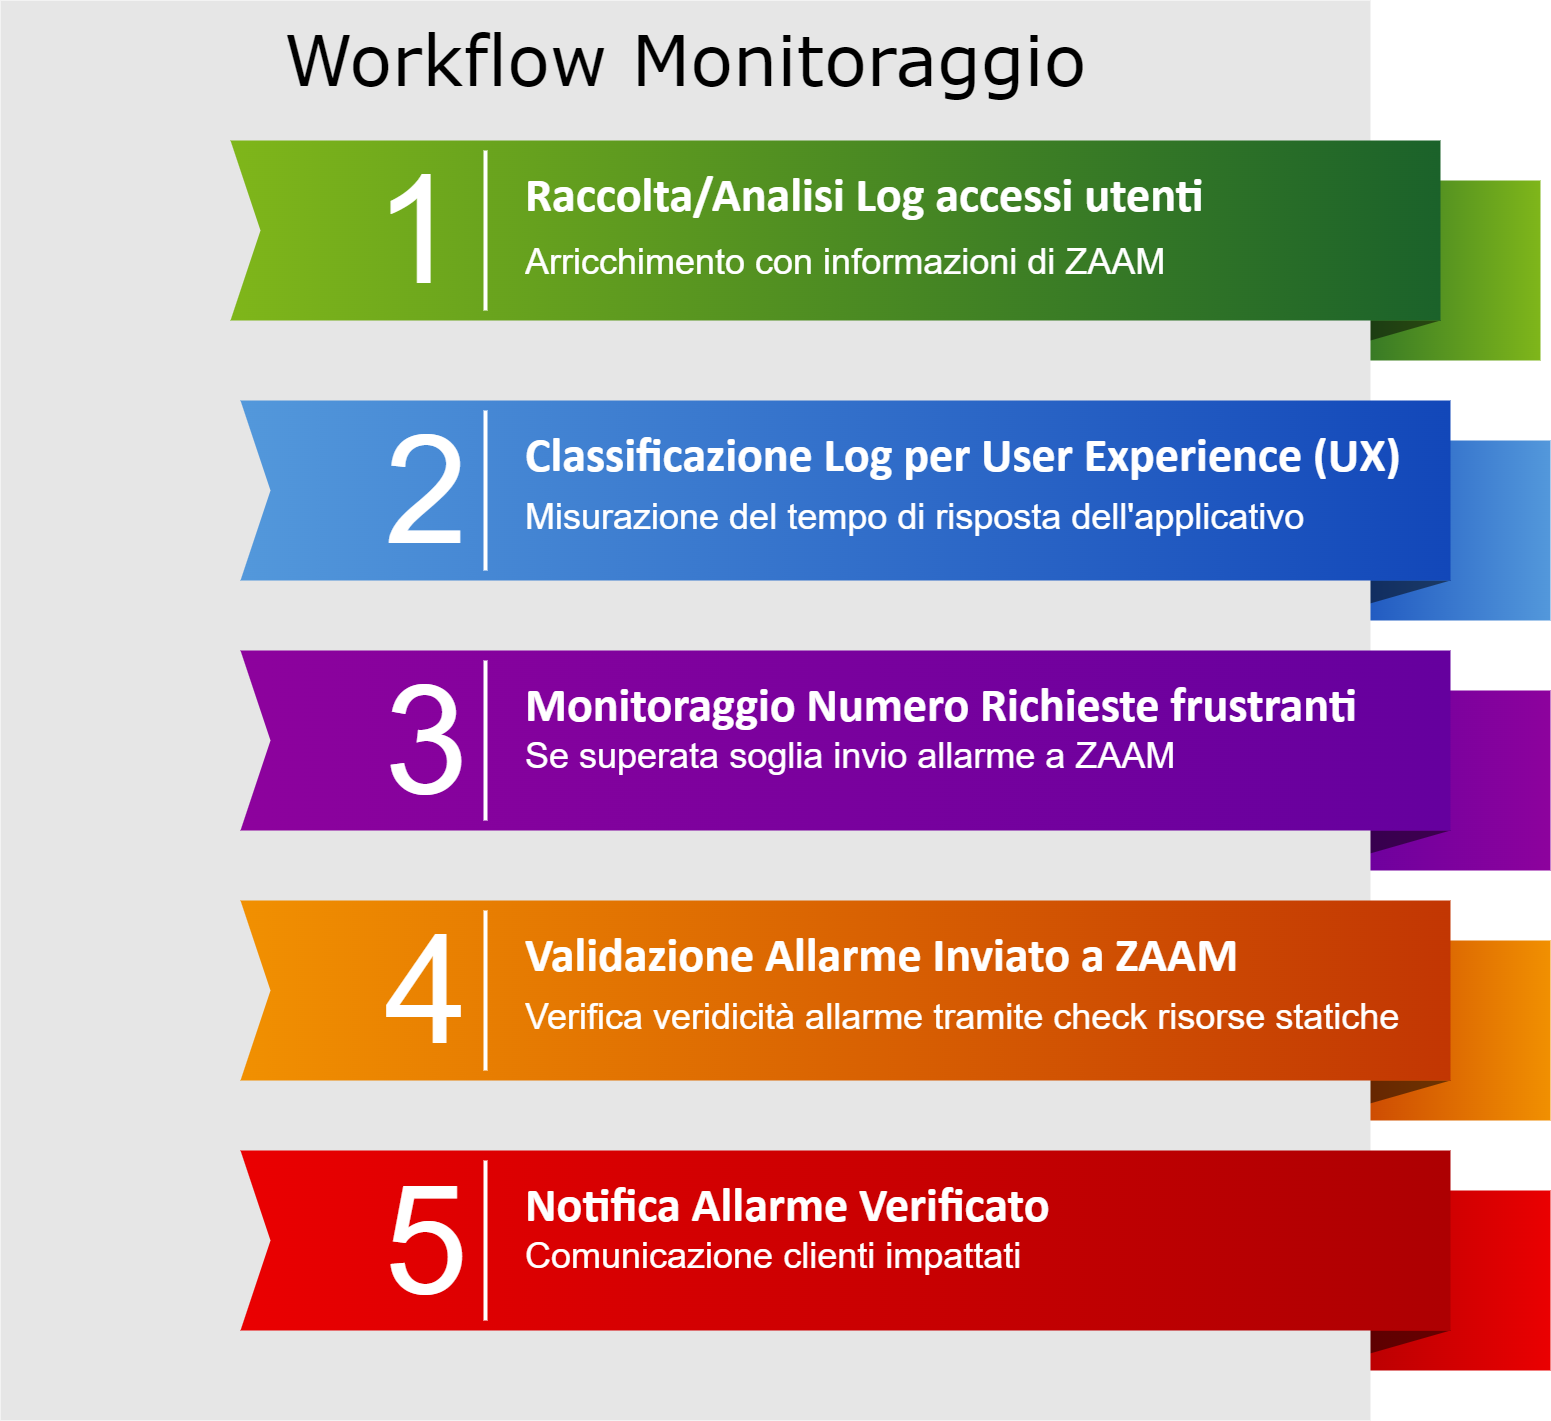

The diagram above was exported from draw.io. Its source (the exported page's mxGraphModel, read from the mxfile embedded in the PNG):
<mxGraphModel dx="1422" dy="762" grid="1" gridSize="10" guides="1" tooltips="1" connect="1" arrows="1" fold="1" page="1" pageScale="1.5" pageWidth="1169" pageHeight="826" background="none" math="0" shadow="0">
  <root>
    <mxCell id="0" style=";html=1;" />
    <mxCell id="1" style=";html=1;" parent="0" />
    <mxCell id="869962fe87da545-3" value="" style="whiteSpace=wrap;html=1;rounded=0;shadow=0;dashed=0;strokeWidth=1;fontFamily=Tahoma;fontSize=10;fontColor=#FFFFFF;strokeColor=none;fillColor=#7FB61A;gradientColor=#1B622A;gradientDirection=west;" parent="1" vertex="1">
      <mxGeometry x="1360" y="210" width="240" height="180" as="geometry" />
    </mxCell>
    <mxCell id="869962fe87da545-4" value="" style="verticalLabelPosition=bottom;verticalAlign=top;html=1;strokeWidth=1;shape=mxgraph.basic.orthogonal_triangle;rounded=0;shadow=0;dashed=0;fontFamily=Tahoma;fontSize=10;fontColor=#FFFFFF;flipV=1;fillColor=#000000;strokeColor=none;opacity=50;" parent="1" vertex="1">
      <mxGeometry x="1360" y="350" width="140" height="40" as="geometry" />
    </mxCell>
    <mxCell id="869962fe87da545-6" value="" style="whiteSpace=wrap;html=1;rounded=0;shadow=0;dashed=0;strokeWidth=1;fontFamily=Tahoma;fontSize=10;fontColor=#FFFFFF;strokeColor=none;fillColor=#5398DB;gradientColor=#1247B9;gradientDirection=west;" parent="1" vertex="1">
      <mxGeometry x="1370" y="470" width="240" height="180" as="geometry" />
    </mxCell>
    <mxCell id="869962fe87da545-7" value="" style="verticalLabelPosition=bottom;verticalAlign=top;html=1;strokeWidth=1;shape=mxgraph.basic.orthogonal_triangle;rounded=0;shadow=0;dashed=0;fontFamily=Tahoma;fontSize=10;fontColor=#FFFFFF;flipV=1;fillColor=#000000;strokeColor=none;opacity=50;" parent="1" vertex="1">
      <mxGeometry x="1370" y="610" width="140" height="40" as="geometry" />
    </mxCell>
    <mxCell id="869962fe87da545-9" value="" style="whiteSpace=wrap;html=1;rounded=0;shadow=0;dashed=0;strokeWidth=1;fontFamily=Tahoma;fontSize=10;fontColor=#FFFFFF;strokeColor=none;fillColor=#8D029D;gradientColor=#65009E;gradientDirection=west;" parent="1" vertex="1">
      <mxGeometry x="1370" y="720" width="240" height="180" as="geometry" />
    </mxCell>
    <mxCell id="869962fe87da545-10" value="" style="verticalLabelPosition=bottom;verticalAlign=top;html=1;strokeWidth=1;shape=mxgraph.basic.orthogonal_triangle;rounded=0;shadow=0;dashed=0;fontFamily=Tahoma;fontSize=10;fontColor=#FFFFFF;flipV=1;fillColor=#000000;strokeColor=none;opacity=50;" parent="1" vertex="1">
      <mxGeometry x="1370" y="860" width="140" height="40" as="geometry" />
    </mxCell>
    <mxCell id="869962fe87da545-12" value="" style="whiteSpace=wrap;html=1;rounded=0;shadow=0;dashed=0;strokeWidth=1;fontFamily=Tahoma;fontSize=10;fontColor=#FFFFFF;strokeColor=none;fillColor=#F19001;gradientColor=#C23603;gradientDirection=west;" parent="1" vertex="1">
      <mxGeometry x="1370" y="970" width="240" height="180" as="geometry" />
    </mxCell>
    <mxCell id="869962fe87da545-13" value="" style="verticalLabelPosition=bottom;verticalAlign=top;html=1;strokeWidth=1;shape=mxgraph.basic.orthogonal_triangle;rounded=0;shadow=0;dashed=0;fontFamily=Tahoma;fontSize=10;fontColor=#FFFFFF;flipV=1;fillColor=#000000;strokeColor=none;opacity=50;" parent="1" vertex="1">
      <mxGeometry x="1370" y="1110" width="140" height="40" as="geometry" />
    </mxCell>
    <mxCell id="869962fe87da545-15" value="" style="whiteSpace=wrap;html=1;rounded=0;shadow=0;dashed=0;strokeWidth=1;fontFamily=Tahoma;fontSize=10;fontColor=#FFFFFF;strokeColor=none;fillColor=#EA0001;gradientColor=#AD0002;gradientDirection=west;" parent="1" vertex="1">
      <mxGeometry x="1370" y="1220" width="240" height="180" as="geometry" />
    </mxCell>
    <mxCell id="869962fe87da545-16" value="" style="verticalLabelPosition=bottom;verticalAlign=top;html=1;strokeWidth=1;shape=mxgraph.basic.orthogonal_triangle;rounded=0;shadow=0;dashed=0;fontFamily=Tahoma;fontSize=10;fontColor=#FFFFFF;flipV=1;fillColor=#000000;strokeColor=none;opacity=50;" parent="1" vertex="1">
      <mxGeometry x="1370" y="1360" width="140" height="40" as="geometry" />
    </mxCell>
    <mxCell id="869962fe87da545-5" value="Workflow Monitoraggio" style="whiteSpace=wrap;html=1;rounded=0;shadow=0;dashed=0;strokeWidth=1;fillColor=#E6E6E6;fontFamily=Verdana;fontSize=70;strokeColor=none;verticalAlign=top;spacingTop=10;" parent="1" vertex="1">
      <mxGeometry x="60" y="30" width="1370" height="1420" as="geometry" />
    </mxCell>
    <mxCell id="869962fe87da545-2" value="" style="html=1;shadow=0;dashed=0;align=center;verticalAlign=middle;shape=mxgraph.arrows2.arrow;dy=0;dx=0;notch=30;rounded=0;strokeColor=none;strokeWidth=1;fillColor=#7FB61A;fontFamily=Tahoma;fontSize=10;fontColor=#FFFFFF;gradientColor=#1B622A;gradientDirection=east;" parent="1" vertex="1">
      <mxGeometry x="290" y="170" width="1210" height="180" as="geometry" />
    </mxCell>
    <mxCell id="869962fe87da545-8" value="" style="html=1;shadow=0;dashed=0;align=center;verticalAlign=middle;shape=mxgraph.arrows2.arrow;dy=0;dx=0;notch=30;rounded=0;strokeColor=none;strokeWidth=1;fillColor=#5398DB;fontFamily=Tahoma;fontSize=10;fontColor=#FFFFFF;gradientColor=#1247B9;gradientDirection=east;" parent="1" vertex="1">
      <mxGeometry x="300" y="430" width="1210" height="180" as="geometry" />
    </mxCell>
    <mxCell id="869962fe87da545-11" value="" style="html=1;shadow=0;dashed=0;align=center;verticalAlign=middle;shape=mxgraph.arrows2.arrow;dy=0;dx=0;notch=30;rounded=0;strokeColor=none;strokeWidth=1;fillColor=#8D029D;fontFamily=Tahoma;fontSize=10;fontColor=#FFFFFF;gradientColor=#65009E;gradientDirection=east;" parent="1" vertex="1">
      <mxGeometry x="300" y="680" width="1210" height="180" as="geometry" />
    </mxCell>
    <mxCell id="869962fe87da545-14" value="" style="html=1;shadow=0;dashed=0;align=center;verticalAlign=middle;shape=mxgraph.arrows2.arrow;dy=0;dx=0;notch=30;rounded=0;strokeColor=none;strokeWidth=1;fillColor=#F19001;fontFamily=Tahoma;fontSize=10;fontColor=#FFFFFF;gradientColor=#C23603;gradientDirection=east;" parent="1" vertex="1">
      <mxGeometry x="300" y="930" width="1210" height="180" as="geometry" />
    </mxCell>
    <mxCell id="869962fe87da545-17" value="" style="html=1;shadow=0;dashed=0;align=center;verticalAlign=middle;shape=mxgraph.arrows2.arrow;dy=0;dx=0;notch=30;rounded=0;strokeColor=none;strokeWidth=1;fillColor=#EA0001;fontFamily=Tahoma;fontSize=10;fontColor=#FFFFFF;gradientColor=#AD0002;gradientDirection=east;" parent="1" vertex="1">
      <mxGeometry x="300" y="1180" width="1210" height="180" as="geometry" />
    </mxCell>
    <mxCell id="869962fe87da545-19" value="1" style="text;html=1;strokeColor=none;fillColor=none;align=right;verticalAlign=middle;whiteSpace=wrap;rounded=0;shadow=0;dashed=0;fontFamily=Helvetica;fontSize=150;fontColor=#FFFFFF;" parent="1" vertex="1">
      <mxGeometry x="320" y="170" width="200" height="180" as="geometry" />
    </mxCell>
    <mxCell id="869962fe87da545-20" value="2" style="text;html=1;strokeColor=none;fillColor=none;align=right;verticalAlign=middle;whiteSpace=wrap;rounded=0;shadow=0;dashed=0;fontFamily=Helvetica;fontSize=150;fontColor=#FFFFFF;" parent="1" vertex="1">
      <mxGeometry x="330" y="430" width="200" height="180" as="geometry" />
    </mxCell>
    <mxCell id="869962fe87da545-21" value="3" style="text;html=1;strokeColor=none;fillColor=none;align=right;verticalAlign=middle;whiteSpace=wrap;rounded=0;shadow=0;dashed=0;fontFamily=Helvetica;fontSize=150;fontColor=#FFFFFF;" parent="1" vertex="1">
      <mxGeometry x="330" y="680" width="200" height="180" as="geometry" />
    </mxCell>
    <mxCell id="869962fe87da545-22" value="4" style="text;html=1;strokeColor=none;fillColor=none;align=right;verticalAlign=middle;whiteSpace=wrap;rounded=0;shadow=0;dashed=0;fontFamily=Helvetica;fontSize=150;fontColor=#FFFFFF;" parent="1" vertex="1">
      <mxGeometry x="330" y="930" width="200" height="180" as="geometry" />
    </mxCell>
    <mxCell id="869962fe87da545-23" value="5" style="text;html=1;strokeColor=none;fillColor=none;align=right;verticalAlign=middle;whiteSpace=wrap;rounded=0;shadow=0;dashed=0;fontFamily=Helvetica;fontSize=150;fontColor=#FFFFFF;" parent="1" vertex="1">
      <mxGeometry x="330" y="1180" width="200" height="180" as="geometry" />
    </mxCell>
    <mxCell id="869962fe87da545-24" value="" style="line;strokeWidth=4;direction=south;html=1;rounded=0;shadow=0;dashed=0;fillColor=none;gradientColor=#AD0002;fontFamily=Helvetica;fontSize=150;fontColor=#FFFFFF;align=right;strokeColor=#FFFFFF;" parent="1" vertex="1">
      <mxGeometry x="540" y="180" width="10" height="160" as="geometry" />
    </mxCell>
    <mxCell id="869962fe87da545-25" value="" style="line;strokeWidth=4;direction=south;html=1;rounded=0;shadow=0;dashed=0;fillColor=none;gradientColor=#AD0002;fontFamily=Helvetica;fontSize=150;fontColor=#FFFFFF;align=right;strokeColor=#FFFFFF;" parent="1" vertex="1">
      <mxGeometry x="540" y="440" width="10" height="160" as="geometry" />
    </mxCell>
    <mxCell id="869962fe87da545-26" value="" style="line;strokeWidth=4;direction=south;html=1;rounded=0;shadow=0;dashed=0;fillColor=none;gradientColor=#AD0002;fontFamily=Helvetica;fontSize=150;fontColor=#FFFFFF;align=right;strokeColor=#FFFFFF;" parent="1" vertex="1">
      <mxGeometry x="540" y="690" width="10" height="160" as="geometry" />
    </mxCell>
    <mxCell id="869962fe87da545-27" value="" style="line;strokeWidth=4;direction=south;html=1;rounded=0;shadow=0;dashed=0;fillColor=none;gradientColor=#AD0002;fontFamily=Helvetica;fontSize=150;fontColor=#FFFFFF;align=right;strokeColor=#FFFFFF;" parent="1" vertex="1">
      <mxGeometry x="540" y="940" width="10" height="160" as="geometry" />
    </mxCell>
    <mxCell id="869962fe87da545-28" value="" style="line;strokeWidth=4;direction=south;html=1;rounded=0;shadow=0;dashed=0;fillColor=none;gradientColor=#AD0002;fontFamily=Helvetica;fontSize=150;fontColor=#FFFFFF;align=right;strokeColor=#FFFFFF;" parent="1" vertex="1">
      <mxGeometry x="540" y="1190" width="10" height="160" as="geometry" />
    </mxCell>
    <mxCell id="869962fe87da545-29" value="&lt;h1&gt;&lt;p style=&quot;margin-top: 0pt ; margin-bottom: 0pt ; margin-left: 0in ; text-align: center ; direction: ltr ; unicode-bidi: embed ; word-break: normal&quot;&gt;&lt;span style=&quot;font-family: &amp;#34;calibri&amp;#34;&quot;&gt;&lt;font style=&quot;font-size: 48px&quot;&gt;Raccolta/Analisi Log accessi utenti&lt;/font&gt;&lt;/span&gt;&lt;/p&gt;&lt;/h1&gt;&lt;p&gt;&lt;font style=&quot;font-size: 36px&quot;&gt;Arricchimento con informazioni di ZAAM&lt;/font&gt;&lt;/p&gt;" style="text;html=1;strokeColor=none;fillColor=none;spacing=5;spacingTop=-20;whiteSpace=wrap;overflow=hidden;rounded=0;shadow=0;dashed=0;fontFamily=Helvetica;fontSize=12;fontColor=#FFFFFF;align=left;" parent="1" vertex="1">
      <mxGeometry x="580" y="190" width="800" height="140" as="geometry" />
    </mxCell>
    <mxCell id="869962fe87da545-30" value="&lt;h1&gt;&lt;p style=&quot;margin-top: 0pt ; margin-bottom: 0pt ; margin-left: 0in ; text-align: center ; direction: ltr ; unicode-bidi: embed ; word-break: normal&quot;&gt;&lt;font face=&quot;calibri&quot;&gt;&lt;span style=&quot;font-size: 48px&quot;&gt;Classificazione Log per User Experience (UX)&lt;/span&gt;&lt;/font&gt;&lt;/p&gt;&lt;p style=&quot;margin-top: 0pt ; margin-bottom: 0pt ; margin-left: 0in ; direction: ltr ; unicode-bidi: embed ; word-break: normal&quot;&gt;&lt;span style=&quot;font-size: 36px ; font-weight: 400&quot;&gt;Misurazione del tempo di risposta dell'applicativo&lt;/span&gt;&lt;font face=&quot;calibri&quot;&gt;&lt;span style=&quot;font-size: 48px&quot;&gt;&lt;br&gt;&lt;/span&gt;&lt;/font&gt;&lt;/p&gt;&lt;/h1&gt;" style="text;html=1;strokeColor=none;fillColor=none;spacing=5;spacingTop=-20;whiteSpace=wrap;overflow=hidden;rounded=0;shadow=0;dashed=0;fontFamily=Helvetica;fontSize=12;fontColor=#FFFFFF;align=left;" parent="1" vertex="1">
      <mxGeometry x="580" y="450" width="890" height="140" as="geometry" />
    </mxCell>
    <mxCell id="869962fe87da545-31" value="&lt;h1&gt;&lt;p style=&quot;margin-top: 0pt ; margin-bottom: 0pt ; margin-left: 0in ; text-align: center ; direction: ltr ; unicode-bidi: embed ; word-break: normal&quot;&gt;&lt;font face=&quot;calibri&quot;&gt;&lt;span style=&quot;font-size: 48px&quot;&gt;Monitoraggio Numero Richieste frustranti&lt;/span&gt;&lt;/font&gt;&lt;/p&gt;&lt;p style=&quot;text-align: left ; margin-top: 0pt ; margin-bottom: 0pt ; margin-left: 0in ; direction: ltr ; unicode-bidi: embed ; word-break: normal&quot;&gt;&lt;font style=&quot;font-size: 36px ; font-weight: 400&quot;&gt;Se superata soglia invio allarme a ZAAM&lt;/font&gt;&lt;/p&gt;&lt;/h1&gt;" style="text;html=1;strokeColor=none;fillColor=none;spacing=5;spacingTop=-20;whiteSpace=wrap;overflow=hidden;rounded=0;shadow=0;dashed=0;fontFamily=Helvetica;fontSize=12;fontColor=#FFFFFF;align=left;" parent="1" vertex="1">
      <mxGeometry x="580" y="700" width="900" height="140" as="geometry" />
    </mxCell>
    <mxCell id="869962fe87da545-32" value="&lt;h1&gt;&lt;p style=&quot;margin-top: 0pt ; margin-bottom: 0pt ; margin-left: 0in ; direction: ltr ; unicode-bidi: embed ; word-break: normal&quot;&gt;&lt;font face=&quot;calibri&quot;&gt;&lt;span style=&quot;font-size: 48px&quot;&gt;Validazione Allarme Inviato a ZAAM&lt;/span&gt;&lt;/font&gt;&lt;/p&gt;&lt;p style=&quot;margin-top: 0pt ; margin-bottom: 0pt ; margin-left: 0in ; direction: ltr ; unicode-bidi: embed ; word-break: normal&quot;&gt;&lt;span style=&quot;font-size: 36px ; font-weight: 400&quot;&gt;Verifica veridicità allarme tramite check risorse statiche&lt;/span&gt;&lt;font face=&quot;calibri&quot;&gt;&lt;span style=&quot;font-size: 48px&quot;&gt;&lt;br&gt;&lt;/span&gt;&lt;/font&gt;&lt;/p&gt;&lt;/h1&gt;" style="text;html=1;strokeColor=none;fillColor=none;spacing=5;spacingTop=-20;whiteSpace=wrap;overflow=hidden;rounded=0;shadow=0;dashed=0;fontFamily=Helvetica;fontSize=12;fontColor=#FFFFFF;align=left;" parent="1" vertex="1">
      <mxGeometry x="580" y="950" width="890" height="140" as="geometry" />
    </mxCell>
    <mxCell id="869962fe87da545-33" value="&lt;h1&gt;&lt;p style=&quot;margin-top: 0pt ; margin-bottom: 0pt ; margin-left: 0in ; direction: ltr ; unicode-bidi: embed ; word-break: normal&quot;&gt;&lt;font face=&quot;calibri&quot;&gt;&lt;span style=&quot;font-size: 48px&quot;&gt;Notifica Allarme Verificato&lt;/span&gt;&lt;/font&gt;&lt;/p&gt;&lt;p style=&quot;margin-top: 0pt ; margin-bottom: 0pt ; margin-left: 0in ; direction: ltr ; unicode-bidi: embed ; word-break: normal&quot;&gt;&lt;span style=&quot;font-size: 36px ; font-weight: 400&quot;&gt;Comunicazione clienti impattati&lt;/span&gt;&lt;br&gt;&lt;/p&gt;&lt;/h1&gt;" style="text;html=1;strokeColor=none;fillColor=none;spacing=5;spacingTop=-20;whiteSpace=wrap;overflow=hidden;rounded=0;shadow=0;dashed=0;fontFamily=Helvetica;fontSize=12;fontColor=#FFFFFF;align=left;" parent="1" vertex="1">
      <mxGeometry x="580" y="1200" width="670" height="140" as="geometry" />
    </mxCell>
  </root>
</mxGraphModel>